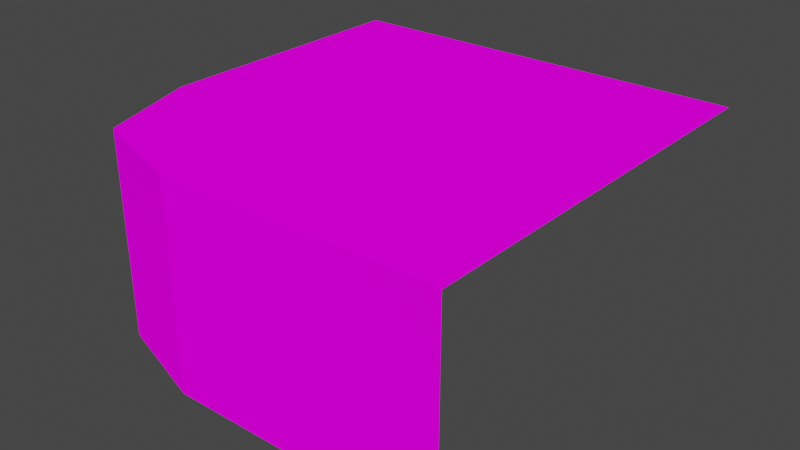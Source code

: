 # Source: Block_RoundCorner.blend  (saved by Blender 2.80.75; exported with 4.5.12 LTS)
import bpy
from mathutils import Matrix  # noqa: F401  (used for matrix-valued properties, if any)

bpy.ops.wm.read_factory_settings(use_empty=True)
scene = bpy.context.scene
scene.name = 'Scene'

# ---- collections
col_collection = bpy.data.collections.new('Collection'); scene.collection.children.link(col_collection)

# ---- images (referenced by path relative to the original .blend; pixels are not part of the script)
import os
ASSET_DIR = os.environ.get("B2B_ASSET_DIR", "")  # directory of the original .blend (textures are referenced by path, not embedded)
HERE = os.path.dirname(os.path.abspath(__file__))  # packed textures are extracted next to this script under _unpacked/

def load_image(name, relpath, width, height, colorspace="sRGB"):
    """Load a texture the original file referenced (path relative to the .blend, or extracted next to this script)."""
    p = next((c for c in (os.path.join(HERE, relpath), os.path.join(ASSET_DIR, relpath)) if relpath and os.path.exists(c)), "")
    if p:
        img = bpy.data.images.load(p, check_existing=True)
        img.name = name
    else:  # same state as the original file: an image datablock whose file is absent (Cycles renders it pink)
        img = bpy.data.images.new(name, width, height)
        img.source = "FILE"
        img.filepath = "//" + (relpath or name)
    img.colorspace_settings.name = colorspace
    return img
img_tex_grass_png = load_image('Tex_Grass.png', 'Tex_Grass.png', 1024, 1024, 'sRGB')

# ---- materials (node trees are filled in below, after node groups)
mat_material = bpy.data.materials.new('Material')
mat_material.alpha_threshold = 0.0
mat_material.use_transparent_shadow = False
mat_material.line_color = (0.0, 0.0, 0.0, 1.0)

# ---- material node trees
mat_material.use_nodes = True; mat_material.node_tree.nodes.clear()
_N = mat_material.node_tree.nodes; _L = mat_material.node_tree.links
n0 = _N.new('ShaderNodeOutputMaterial'); n0.name = 'Material Output'; n0.location = (300, 300)
n1 = _N.new('ShaderNodeBsdfDiffuse'); n1.name = 'Diffuse BSDF'; n1.location = (10, 300)
n1.inputs[1].default_value = 0.4
n2 = _N.new('ShaderNodeTexImage'); n2.name = 'Image Texture'; n2.location = (-190, 280)
n2.image = img_tex_grass_png
n2.interpolation = 'Closest'
_L.new(n1.outputs[0], n0.inputs[0])
_L.new(n2.outputs[0], n1.inputs[0])
n0.is_active_output = True

# ---- world
world_world = bpy.data.worlds.new('World'); scene.world = world_world
world_world.use_nodes = True; world_world.node_tree.nodes.clear()
_N = world_world.node_tree.nodes; _L = world_world.node_tree.links
n0 = _N.new('ShaderNodeOutputWorld'); n0.name = 'World Output'; n0.location = (300, 300)
n1 = _N.new('ShaderNodeBackground'); n1.name = 'Background'; n1.location = (10, 300)
n1.inputs[0].default_value = (0.05088, 0.05088, 0.05088, 1.0)
_L.new(n1.outputs[0], n0.inputs[0])
n0.is_active_output = True
world_world.color = (0.05088, 0.05088, 0.05088)
world_world.use_sun_shadow = False
world_world.sun_shadow_jitter_overblur = 0.0

# ---- meshes
me_cube = bpy.data.meshes.new('Cube')
me_cube.from_pydata([(-0.4167, 0.5, 0.4167), (-0.5, 0.5, -0.5), (0.5, 0.5, 0.5), (-0.4167, -3.586e-08, 0.4167), (-0.5, 8.308e-08, -0.5), (0.5, -3.586e-08, 0.5), (-0.5, 0.5, 0.1667), (-0.5, 2.375e-08, 0.1667), (-0.1667, 0.5, 0.5), (-0.1667, -3.586e-08, 0.5), (0.5, 0.5, -0.5)], [], [(6, 0, 8, 2, 10, 1), (0, 3, 9, 8), (6, 7, 3, 0), (8, 9, 5, 2), (1, 4, 7, 6)])
_uv = me_cube.uv_layers.new(name='UVMap')
_uv.uv.foreach_set('vector', [0.01562, 0.9219, 0.03125, 0.9688, 0.07812, 0.9844, 0.2031, 0.9844, 0.2031, 0.7969, 0.01562, 0.7969, 0.03125, 0.1094, 0.03125, 0.01562, 0.07812, 0.01562, 0.07812, 0.1094, 0.1406, 0.1094, 0.1406, 0.01562, 0.1875, 0.01562, 0.1875, 0.1094, 0.07812, 0.1094, 0.07812, 0.01562, 0.2031, 0.01562, 0.2031, 0.1094, 0.01562, 0.1094, 0.01562, 0.01562, 0.1406, 0.01562, 0.1406, 0.1094])
me_cube.materials.append(mat_material)
me_cube.materials.append(None)
me_cube.use_remesh_preserve_volume = False
me_cube.use_remesh_preserve_attributes = False
me_cube.use_mirror_vertex_groups = False
me_cube.update()

# ---- objects
ob_block_roundcorner = bpy.data.objects.new('Block_RoundCorner', me_cube)

# ---- transforms, parenting, visibility, modifiers, constraints
ob_block_roundcorner.location = (0.0, 0.0, 0.0)
ob_block_roundcorner.rotation_euler = (1.571, 0.0, 0.0)
ob_block_roundcorner.lock_rotations_4d = False
ob_block_roundcorner.empty_display_type = 'ARROWS'
ob_block_roundcorner.lineart.crease_threshold = 0.0

# ---- collection membership
col_collection.objects.link(ob_block_roundcorner)

# ---- scene / render settings (as saved in the file)
scene.frame_start = 1; scene.frame_end = 250; scene.frame_set(120)
scene.render.engine = 'BLENDER_EEVEE_NEXT'
scene.cycles.use_denoising = False
scene.cycles.samples = 128
scene.cycles.sampling_pattern = 'TABULATED_SOBOL'
scene.cycles.use_adaptive_sampling = False
scene.cycles.use_light_tree = False
scene.view_settings.view_transform = 'Filmic'
bpy.context.view_layer.update()

# ---- added for rendering (the .blend has no active camera and no usable light): camera, sun
cam_auto = bpy.data.cameras.new('AutoCamera')
cam_auto.lens = 50.0
cam_auto.sensor_width = 36.0
cam_auto.clip_end = 1000.0
ob_auto_camera = bpy.data.objects.new('AutoCamera', cam_auto)
scene.collection.objects.link(ob_auto_camera)
ob_auto_camera.location = (1.38783, -1.6654, 1.36027)
ob_auto_camera.rotation_euler = (1.09748, -7.21219e-08, 0.694738)
scene.camera = ob_auto_camera
light_auto_sun = bpy.data.lights.new('AutoSun', 'SUN')
light_auto_sun.energy = 3.0
light_auto_sun.angle = 0.0523599
ob_auto_sun = bpy.data.objects.new('AutoSun', light_auto_sun)
scene.collection.objects.link(ob_auto_sun)
ob_auto_sun.rotation_euler = (0.872665, 0.174533, 0.523599)
bpy.context.view_layer.update()

